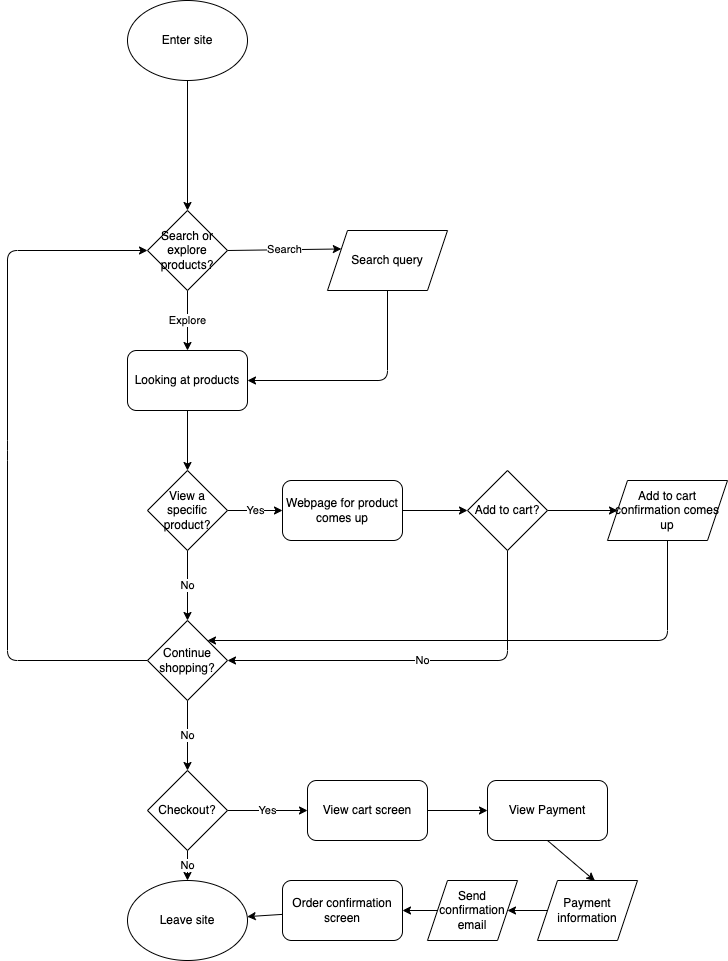

The diagram above was exported from draw.io. Its source (the exported page's mxGraphModel, read from the mxfile embedded in the PNG):
<mxGraphModel dx="667" dy="430" grid="1" gridSize="10" guides="1" tooltips="1" connect="1" arrows="1" fold="1" page="1" pageScale="1" pageWidth="850" pageHeight="1100" math="0" shadow="0">
  <root>
    <mxCell id="0" />
    <mxCell id="1" parent="0" />
    <mxCell id="4" style="edgeStyle=none;html=1;exitX=0.5;exitY=1;exitDx=0;exitDy=0;entryX=0.5;entryY=0;entryDx=0;entryDy=0;" edge="1" parent="1" source="2" target="3">
      <mxGeometry relative="1" as="geometry" />
    </mxCell>
    <mxCell id="2" value="Enter site" style="ellipse;whiteSpace=wrap;html=1;" vertex="1" parent="1">
      <mxGeometry x="270" y="120" width="120" height="80" as="geometry" />
    </mxCell>
    <mxCell id="6" value="Search" style="edgeStyle=none;html=1;exitX=1;exitY=0.5;exitDx=0;exitDy=0;entryX=0;entryY=0.25;entryDx=0;entryDy=0;" edge="1" parent="1" source="3" target="5">
      <mxGeometry relative="1" as="geometry" />
    </mxCell>
    <mxCell id="9" value="Explore" style="edgeStyle=none;html=1;exitX=0.5;exitY=1;exitDx=0;exitDy=0;entryX=0.5;entryY=0;entryDx=0;entryDy=0;" edge="1" parent="1" source="3" target="8">
      <mxGeometry relative="1" as="geometry" />
    </mxCell>
    <mxCell id="3" value="Search or explore products?" style="rhombus;whiteSpace=wrap;html=1;" vertex="1" parent="1">
      <mxGeometry x="290" y="330" width="80" height="80" as="geometry" />
    </mxCell>
    <mxCell id="10" style="edgeStyle=none;html=1;exitX=0.5;exitY=1;exitDx=0;exitDy=0;entryX=1;entryY=0.5;entryDx=0;entryDy=0;" edge="1" parent="1" source="5" target="8">
      <mxGeometry relative="1" as="geometry">
        <Array as="points">
          <mxPoint x="530" y="500" />
        </Array>
      </mxGeometry>
    </mxCell>
    <mxCell id="5" value="Search query" style="shape=parallelogram;perimeter=parallelogramPerimeter;whiteSpace=wrap;html=1;fixedSize=1;" vertex="1" parent="1">
      <mxGeometry x="470" y="350" width="120" height="60" as="geometry" />
    </mxCell>
    <mxCell id="12" style="edgeStyle=none;html=1;exitX=0.5;exitY=1;exitDx=0;exitDy=0;entryX=0.5;entryY=0;entryDx=0;entryDy=0;" edge="1" parent="1" source="8" target="11">
      <mxGeometry relative="1" as="geometry" />
    </mxCell>
    <mxCell id="8" value="Looking at products" style="rounded=1;whiteSpace=wrap;html=1;" vertex="1" parent="1">
      <mxGeometry x="270" y="470" width="120" height="60" as="geometry" />
    </mxCell>
    <mxCell id="18" value="No" style="edgeStyle=none;html=1;exitX=0.5;exitY=1;exitDx=0;exitDy=0;entryX=0.5;entryY=0;entryDx=0;entryDy=0;" edge="1" parent="1" source="11" target="13">
      <mxGeometry relative="1" as="geometry" />
    </mxCell>
    <mxCell id="22" value="Yes" style="edgeStyle=none;html=1;exitX=1;exitY=0.5;exitDx=0;exitDy=0;entryX=0;entryY=0.5;entryDx=0;entryDy=0;" edge="1" parent="1" source="11" target="21">
      <mxGeometry relative="1" as="geometry" />
    </mxCell>
    <mxCell id="11" value="View a specific product?" style="rhombus;whiteSpace=wrap;html=1;" vertex="1" parent="1">
      <mxGeometry x="290" y="590" width="80" height="80" as="geometry" />
    </mxCell>
    <mxCell id="15" value="No" style="edgeStyle=none;html=1;exitX=0.5;exitY=1;exitDx=0;exitDy=0;" edge="1" parent="1" source="13" target="14">
      <mxGeometry relative="1" as="geometry" />
    </mxCell>
    <mxCell id="29" style="edgeStyle=none;html=1;exitX=0;exitY=0.5;exitDx=0;exitDy=0;entryX=0;entryY=0.5;entryDx=0;entryDy=0;" edge="1" parent="1" source="13" target="3">
      <mxGeometry relative="1" as="geometry">
        <mxPoint x="230" y="520" as="targetPoint" />
        <Array as="points">
          <mxPoint x="150" y="780" />
          <mxPoint x="150" y="570" />
          <mxPoint x="150" y="370" />
        </Array>
      </mxGeometry>
    </mxCell>
    <mxCell id="13" value="Continue shopping?" style="rhombus;whiteSpace=wrap;html=1;" vertex="1" parent="1">
      <mxGeometry x="290" y="740" width="80" height="80" as="geometry" />
    </mxCell>
    <mxCell id="17" value="No" style="edgeStyle=none;html=1;exitX=0.5;exitY=1;exitDx=0;exitDy=0;entryX=0.5;entryY=0;entryDx=0;entryDy=0;" edge="1" parent="1" source="14" target="16">
      <mxGeometry relative="1" as="geometry" />
    </mxCell>
    <mxCell id="30" value="Yes" style="edgeStyle=none;html=1;exitX=1;exitY=0.5;exitDx=0;exitDy=0;" edge="1" parent="1" source="14" target="31">
      <mxGeometry relative="1" as="geometry">
        <mxPoint x="450" y="930" as="targetPoint" />
      </mxGeometry>
    </mxCell>
    <mxCell id="14" value="Checkout?" style="rhombus;whiteSpace=wrap;html=1;" vertex="1" parent="1">
      <mxGeometry x="290" y="890" width="80" height="80" as="geometry" />
    </mxCell>
    <mxCell id="16" value="Leave site" style="ellipse;whiteSpace=wrap;html=1;" vertex="1" parent="1">
      <mxGeometry x="270" y="1000" width="120" height="80" as="geometry" />
    </mxCell>
    <mxCell id="24" style="edgeStyle=none;html=1;exitX=1;exitY=0.5;exitDx=0;exitDy=0;entryX=0;entryY=0.5;entryDx=0;entryDy=0;" edge="1" parent="1" source="21" target="23">
      <mxGeometry relative="1" as="geometry" />
    </mxCell>
    <mxCell id="21" value="Webpage for product comes up" style="rounded=1;whiteSpace=wrap;html=1;" vertex="1" parent="1">
      <mxGeometry x="425" y="600" width="120" height="60" as="geometry" />
    </mxCell>
    <mxCell id="25" value="No" style="edgeStyle=none;html=1;exitX=0.5;exitY=1;exitDx=0;exitDy=0;entryX=1;entryY=0.5;entryDx=0;entryDy=0;" edge="1" parent="1" source="23" target="13">
      <mxGeometry relative="1" as="geometry">
        <Array as="points">
          <mxPoint x="650" y="780" />
        </Array>
      </mxGeometry>
    </mxCell>
    <mxCell id="27" style="edgeStyle=none;html=1;exitX=1;exitY=0.5;exitDx=0;exitDy=0;" edge="1" parent="1" source="23" target="26">
      <mxGeometry relative="1" as="geometry" />
    </mxCell>
    <mxCell id="23" value="Add to cart?" style="rhombus;whiteSpace=wrap;html=1;" vertex="1" parent="1">
      <mxGeometry x="610" y="590" width="80" height="80" as="geometry" />
    </mxCell>
    <mxCell id="28" style="edgeStyle=none;html=1;entryX=1;entryY=0;entryDx=0;entryDy=0;" edge="1" parent="1" source="26" target="13">
      <mxGeometry relative="1" as="geometry">
        <Array as="points">
          <mxPoint x="810" y="760" />
        </Array>
      </mxGeometry>
    </mxCell>
    <mxCell id="26" value="Add to cart confirmation comes up" style="shape=parallelogram;perimeter=parallelogramPerimeter;whiteSpace=wrap;html=1;fixedSize=1;" vertex="1" parent="1">
      <mxGeometry x="750" y="600" width="120" height="60" as="geometry" />
    </mxCell>
    <mxCell id="33" style="edgeStyle=none;html=1;exitX=1;exitY=0.5;exitDx=0;exitDy=0;entryX=0;entryY=0.5;entryDx=0;entryDy=0;" edge="1" parent="1" source="31" target="32">
      <mxGeometry relative="1" as="geometry" />
    </mxCell>
    <mxCell id="31" value="View cart screen" style="rounded=1;whiteSpace=wrap;html=1;" vertex="1" parent="1">
      <mxGeometry x="450" y="900" width="120" height="60" as="geometry" />
    </mxCell>
    <mxCell id="35" style="edgeStyle=none;html=1;exitX=0.5;exitY=1;exitDx=0;exitDy=0;entryX=0.574;entryY=0.007;entryDx=0;entryDy=0;entryPerimeter=0;" edge="1" parent="1" source="32" target="34">
      <mxGeometry relative="1" as="geometry" />
    </mxCell>
    <mxCell id="32" value="View Payment" style="rounded=1;whiteSpace=wrap;html=1;" vertex="1" parent="1">
      <mxGeometry x="630" y="900" width="120" height="60" as="geometry" />
    </mxCell>
    <mxCell id="37" style="edgeStyle=none;html=1;entryX=1;entryY=0.5;entryDx=0;entryDy=0;" edge="1" parent="1" source="34" target="36">
      <mxGeometry relative="1" as="geometry" />
    </mxCell>
    <mxCell id="34" value="Payment information" style="shape=parallelogram;perimeter=parallelogramPerimeter;whiteSpace=wrap;html=1;fixedSize=1;" vertex="1" parent="1">
      <mxGeometry x="680" y="1000" width="100" height="60" as="geometry" />
    </mxCell>
    <mxCell id="39" style="edgeStyle=none;html=1;entryX=1;entryY=0.5;entryDx=0;entryDy=0;" edge="1" parent="1" source="36" target="38">
      <mxGeometry relative="1" as="geometry" />
    </mxCell>
    <mxCell id="36" value="Send confirmation email" style="shape=parallelogram;perimeter=parallelogramPerimeter;whiteSpace=wrap;html=1;fixedSize=1;" vertex="1" parent="1">
      <mxGeometry x="570" y="1000" width="90" height="60" as="geometry" />
    </mxCell>
    <mxCell id="40" style="edgeStyle=none;html=1;" edge="1" parent="1" source="38" target="16">
      <mxGeometry relative="1" as="geometry" />
    </mxCell>
    <mxCell id="38" value="Order confirmation screen" style="rounded=1;whiteSpace=wrap;html=1;" vertex="1" parent="1">
      <mxGeometry x="425" y="1000" width="120" height="60" as="geometry" />
    </mxCell>
  </root>
</mxGraphModel>